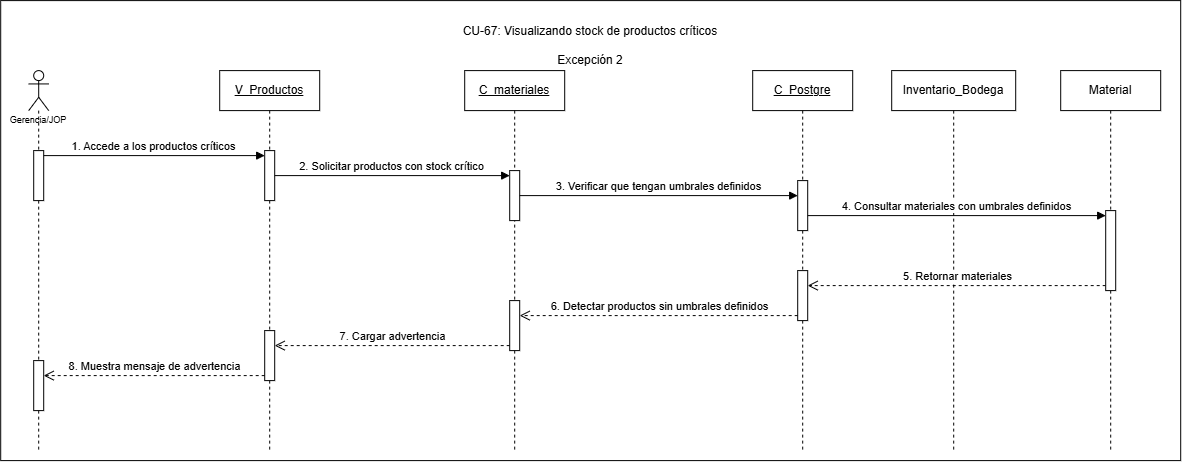

The diagram above was exported from draw.io. Its source (the exported page's mxGraphModel, read from the mxfile embedded in the PNG):
<mxGraphModel dx="1699" dy="946" grid="1" gridSize="10" guides="1" tooltips="1" connect="1" arrows="1" fold="1" page="1" pageScale="1" pageWidth="827" pageHeight="1169" math="0" shadow="0">
  <root>
    <mxCell id="0" />
    <mxCell id="1" parent="0" />
    <mxCell id="pJevB4b0YDYCKYxYJM_5-1" parent="1" style="rounded=0;whiteSpace=wrap;html=1;" value="" vertex="1">
      <mxGeometry height="460" width="1180" x="180" y="270" as="geometry" />
    </mxCell>
    <mxCell id="LrCmuPXOfibUUXtUPtat-1" parent="1" style="shape=umlLifeline;perimeter=lifelinePerimeter;whiteSpace=wrap;html=1;container=1;dropTarget=0;collapsible=0;recursiveResize=0;outlineConnect=0;portConstraint=eastwest;newEdgeStyle={&quot;curved&quot;:0,&quot;rounded&quot;:0};participant=umlActor;align=center;" value="&lt;p&gt;&lt;font style=&quot;font-size: 9px;&quot; face=&quot;Helvetica&quot;&gt;&lt;br&gt;&lt;br&gt;&lt;br&gt;&lt;br&gt;Gerencia/JOP&lt;/font&gt;&lt;/p&gt;" vertex="1">
      <mxGeometry height="380" width="20" x="208" y="340" as="geometry" />
    </mxCell>
    <mxCell id="LrCmuPXOfibUUXtUPtat-2" parent="LrCmuPXOfibUUXtUPtat-1" style="html=1;points=[[0,0,0,0,5],[0,1,0,0,-5],[1,0,0,0,5],[1,1,0,0,-5]];perimeter=orthogonalPerimeter;outlineConnect=0;targetShapes=umlLifeline;portConstraint=eastwest;newEdgeStyle={&quot;curved&quot;:0,&quot;rounded&quot;:0};" value="" vertex="1">
      <mxGeometry height="50" width="10" x="5" y="80" as="geometry" />
    </mxCell>
    <mxCell id="LrCmuPXOfibUUXtUPtat-3" parent="LrCmuPXOfibUUXtUPtat-1" style="html=1;points=[[0,0,0,0,5],[0,1,0,0,-5],[1,0,0,0,5],[1,1,0,0,-5]];perimeter=orthogonalPerimeter;outlineConnect=0;targetShapes=umlLifeline;portConstraint=eastwest;newEdgeStyle={&quot;curved&quot;:0,&quot;rounded&quot;:0};" value="" vertex="1">
      <mxGeometry height="50" width="10" x="5" y="290" as="geometry" />
    </mxCell>
    <mxCell id="LrCmuPXOfibUUXtUPtat-4" parent="1" style="shape=umlLifeline;perimeter=lifelinePerimeter;whiteSpace=wrap;html=1;container=1;dropTarget=0;collapsible=0;recursiveResize=0;outlineConnect=0;portConstraint=eastwest;newEdgeStyle={&quot;curved&quot;:0,&quot;rounded&quot;:0};" value="&lt;u&gt;V_Productos&lt;/u&gt;" vertex="1">
      <mxGeometry height="380" width="100" x="399" y="340" as="geometry" />
    </mxCell>
    <mxCell id="LrCmuPXOfibUUXtUPtat-5" parent="LrCmuPXOfibUUXtUPtat-4" style="html=1;points=[[0,0,0,0,5],[0,1,0,0,-5],[1,0,0,0,5],[1,1,0,0,-5]];perimeter=orthogonalPerimeter;outlineConnect=0;targetShapes=umlLifeline;portConstraint=eastwest;newEdgeStyle={&quot;curved&quot;:0,&quot;rounded&quot;:0};" value="" vertex="1">
      <mxGeometry height="50" width="10" x="45" y="80" as="geometry" />
    </mxCell>
    <mxCell id="LrCmuPXOfibUUXtUPtat-6" parent="LrCmuPXOfibUUXtUPtat-4" style="html=1;points=[[0,0,0,0,5],[0,1,0,0,-5],[1,0,0,0,5],[1,1,0,0,-5]];perimeter=orthogonalPerimeter;outlineConnect=0;targetShapes=umlLifeline;portConstraint=eastwest;newEdgeStyle={&quot;curved&quot;:0,&quot;rounded&quot;:0};" value="" vertex="1">
      <mxGeometry height="50" width="10" x="45" y="260" as="geometry" />
    </mxCell>
    <mxCell id="LrCmuPXOfibUUXtUPtat-7" parent="1" style="shape=umlLifeline;perimeter=lifelinePerimeter;whiteSpace=wrap;html=1;container=1;dropTarget=0;collapsible=0;recursiveResize=0;outlineConnect=0;portConstraint=eastwest;newEdgeStyle={&quot;curved&quot;:0,&quot;rounded&quot;:0};" value="&lt;u&gt;C_materiales&lt;/u&gt;" vertex="1">
      <mxGeometry height="380" width="100" x="644" y="340" as="geometry" />
    </mxCell>
    <mxCell id="LrCmuPXOfibUUXtUPtat-8" parent="LrCmuPXOfibUUXtUPtat-7" style="html=1;points=[[0,0,0,0,5],[0,1,0,0,-5],[1,0,0,0,5],[1,1,0,0,-5]];perimeter=orthogonalPerimeter;outlineConnect=0;targetShapes=umlLifeline;portConstraint=eastwest;newEdgeStyle={&quot;curved&quot;:0,&quot;rounded&quot;:0};" value="" vertex="1">
      <mxGeometry height="50" width="10" x="45" y="100" as="geometry" />
    </mxCell>
    <mxCell id="LrCmuPXOfibUUXtUPtat-9" parent="LrCmuPXOfibUUXtUPtat-7" style="html=1;points=[[0,0,0,0,5],[0,1,0,0,-5],[1,0,0,0,5],[1,1,0,0,-5]];perimeter=orthogonalPerimeter;outlineConnect=0;targetShapes=umlLifeline;portConstraint=eastwest;newEdgeStyle={&quot;curved&quot;:0,&quot;rounded&quot;:0};" value="" vertex="1">
      <mxGeometry height="50" width="10" x="45" y="230" as="geometry" />
    </mxCell>
    <mxCell id="LrCmuPXOfibUUXtUPtat-11" parent="1" style="shape=umlLifeline;perimeter=lifelinePerimeter;whiteSpace=wrap;html=1;container=1;dropTarget=0;collapsible=0;recursiveResize=0;outlineConnect=0;portConstraint=eastwest;newEdgeStyle={&quot;curved&quot;:0,&quot;rounded&quot;:0};" value="&lt;u&gt;C_Postgre&lt;/u&gt;" vertex="1">
      <mxGeometry height="380" width="100" x="932" y="340" as="geometry" />
    </mxCell>
    <mxCell id="LrCmuPXOfibUUXtUPtat-12" parent="LrCmuPXOfibUUXtUPtat-11" style="html=1;points=[[0,0,0,0,5],[0,1,0,0,-5],[1,0,0,0,5],[1,1,0,0,-5]];perimeter=orthogonalPerimeter;outlineConnect=0;targetShapes=umlLifeline;portConstraint=eastwest;newEdgeStyle={&quot;curved&quot;:0,&quot;rounded&quot;:0};" value="" vertex="1">
      <mxGeometry height="50" width="10" x="45" y="110" as="geometry" />
    </mxCell>
    <mxCell id="LrCmuPXOfibUUXtUPtat-13" parent="LrCmuPXOfibUUXtUPtat-11" style="html=1;points=[[0,0,0,0,5],[0,1,0,0,-5],[1,0,0,0,5],[1,1,0,0,-5]];perimeter=orthogonalPerimeter;outlineConnect=0;targetShapes=umlLifeline;portConstraint=eastwest;newEdgeStyle={&quot;curved&quot;:0,&quot;rounded&quot;:0};" value="" vertex="1">
      <mxGeometry height="50" width="10" x="45" y="200" as="geometry" />
    </mxCell>
    <mxCell id="LrCmuPXOfibUUXtUPtat-15" parent="1" style="shape=umlLifeline;perimeter=lifelinePerimeter;whiteSpace=wrap;html=1;container=1;dropTarget=0;collapsible=0;recursiveResize=0;outlineConnect=0;portConstraint=eastwest;newEdgeStyle={&quot;curved&quot;:0,&quot;rounded&quot;:0};" value="Inventario_Bodega" vertex="1">
      <mxGeometry height="380" width="124" x="1071" y="340" as="geometry" />
    </mxCell>
    <mxCell id="LrCmuPXOfibUUXtUPtat-17" edge="1" parent="1" source="LrCmuPXOfibUUXtUPtat-2" style="html=1;verticalAlign=bottom;endArrow=block;curved=0;rounded=0;entryX=0;entryY=0;entryDx=0;entryDy=5;exitX=1;exitY=0;exitDx=0;exitDy=5;exitPerimeter=0;" target="LrCmuPXOfibUUXtUPtat-5" value="1. Accede a los productos críticos">
      <mxGeometry relative="1" as="geometry">
        <mxPoint x="225" y="425" as="sourcePoint" />
      </mxGeometry>
    </mxCell>
    <mxCell id="LrCmuPXOfibUUXtUPtat-18" edge="1" parent="1" source="LrCmuPXOfibUUXtUPtat-5" style="html=1;verticalAlign=bottom;endArrow=block;curved=0;rounded=0;entryX=0;entryY=0;entryDx=0;entryDy=5;" target="LrCmuPXOfibUUXtUPtat-8" value="2. Solicitar productos con stock crítico">
      <mxGeometry relative="1" as="geometry">
        <mxPoint x="663" y="445" as="sourcePoint" />
      </mxGeometry>
    </mxCell>
    <mxCell id="LrCmuPXOfibUUXtUPtat-19" edge="1" parent="1" source="LrCmuPXOfibUUXtUPtat-8" style="html=1;verticalAlign=bottom;endArrow=block;curved=0;rounded=0;" target="LrCmuPXOfibUUXtUPtat-12" value="3. Verificar que tengan umbrales definidos">
      <mxGeometry relative="1" as="geometry">
        <mxPoint x="868" y="465" as="sourcePoint" />
        <mxPoint x="938" y="465.0000000000001" as="targetPoint" />
      </mxGeometry>
    </mxCell>
    <mxCell id="LrCmuPXOfibUUXtUPtat-20" edge="1" parent="1" style="html=1;verticalAlign=bottom;endArrow=block;curved=0;rounded=0;entryX=0;entryY=0;entryDx=0;entryDy=5;" target="LrCmuPXOfibUUXtUPtat-26" value="4. Consultar materiales con umbrales definidos">
      <mxGeometry relative="1" as="geometry">
        <mxPoint x="987" y="485" as="sourcePoint" />
      </mxGeometry>
    </mxCell>
    <mxCell id="LrCmuPXOfibUUXtUPtat-21" edge="1" parent="1" source="LrCmuPXOfibUUXtUPtat-26" style="html=1;verticalAlign=bottom;endArrow=open;dashed=1;endSize=8;curved=0;rounded=0;exitX=0;exitY=1;exitDx=0;exitDy=-5;" value="5. Retornar materiales">
      <mxGeometry relative="1" as="geometry">
        <mxPoint x="987" y="555" as="targetPoint" />
      </mxGeometry>
    </mxCell>
    <mxCell id="LrCmuPXOfibUUXtUPtat-22" edge="1" parent="1" source="LrCmuPXOfibUUXtUPtat-13" style="html=1;verticalAlign=bottom;endArrow=open;dashed=1;endSize=8;curved=0;rounded=0;exitX=0;exitY=1;exitDx=0;exitDy=-5;exitPerimeter=0;" target="LrCmuPXOfibUUXtUPtat-9" value="6. Detectar productos sin umbrales definidos">
      <mxGeometry relative="1" as="geometry">
        <mxPoint x="976.9999999999998" y="635" as="sourcePoint" />
        <mxPoint x="516" y="600" as="targetPoint" />
      </mxGeometry>
    </mxCell>
    <mxCell id="LrCmuPXOfibUUXtUPtat-23" edge="1" parent="1" source="LrCmuPXOfibUUXtUPtat-9" style="html=1;verticalAlign=bottom;endArrow=open;dashed=1;endSize=8;curved=0;rounded=0;exitX=0;exitY=1;exitDx=0;exitDy=-5;exitPerimeter=0;" target="LrCmuPXOfibUUXtUPtat-6" value="7. Cargar advertencia">
      <mxGeometry relative="1" as="geometry">
        <mxPoint x="683" y="640" as="sourcePoint" />
        <mxPoint x="483" y="645" as="targetPoint" />
      </mxGeometry>
    </mxCell>
    <mxCell id="LrCmuPXOfibUUXtUPtat-24" edge="1" parent="1" source="LrCmuPXOfibUUXtUPtat-6" style="html=1;verticalAlign=bottom;endArrow=open;dashed=1;endSize=8;curved=0;rounded=0;exitX=0;exitY=1;exitDx=0;exitDy=-5;exitPerimeter=0;" target="LrCmuPXOfibUUXtUPtat-3" value="8. Muestra mensaje de advertencia">
      <mxGeometry relative="1" as="geometry">
        <mxPoint x="430" y="730" as="sourcePoint" />
        <mxPoint x="374" y="760" as="targetPoint" />
      </mxGeometry>
    </mxCell>
    <mxCell id="LrCmuPXOfibUUXtUPtat-25" parent="1" style="shape=umlLifeline;perimeter=lifelinePerimeter;whiteSpace=wrap;html=1;container=1;dropTarget=0;collapsible=0;recursiveResize=0;outlineConnect=0;portConstraint=eastwest;newEdgeStyle={&quot;curved&quot;:0,&quot;rounded&quot;:0};" value="Material" vertex="1">
      <mxGeometry height="380" width="100" x="1240" y="340" as="geometry" />
    </mxCell>
    <mxCell id="LrCmuPXOfibUUXtUPtat-26" parent="LrCmuPXOfibUUXtUPtat-25" style="html=1;points=[[0,0,0,0,5],[0,1,0,0,-5],[1,0,0,0,5],[1,1,0,0,-5]];perimeter=orthogonalPerimeter;outlineConnect=0;targetShapes=umlLifeline;portConstraint=eastwest;newEdgeStyle={&quot;curved&quot;:0,&quot;rounded&quot;:0};" value="" vertex="1">
      <mxGeometry height="80" width="10" x="45" y="140" as="geometry" />
    </mxCell>
    <mxCell id="LrCmuPXOfibUUXtUPtat-27" parent="1" style="text;html=1;whiteSpace=wrap;strokeColor=none;fillColor=none;align=center;verticalAlign=middle;rounded=0;" value="CU-67: Visualizando stock de productos críticos&lt;div&gt;&lt;br&gt;&lt;/div&gt;&lt;div&gt;Excepción 2&lt;/div&gt;" vertex="1">
      <mxGeometry height="30" width="280" x="630" y="300" as="geometry" />
    </mxCell>
  </root>
</mxGraphModel>